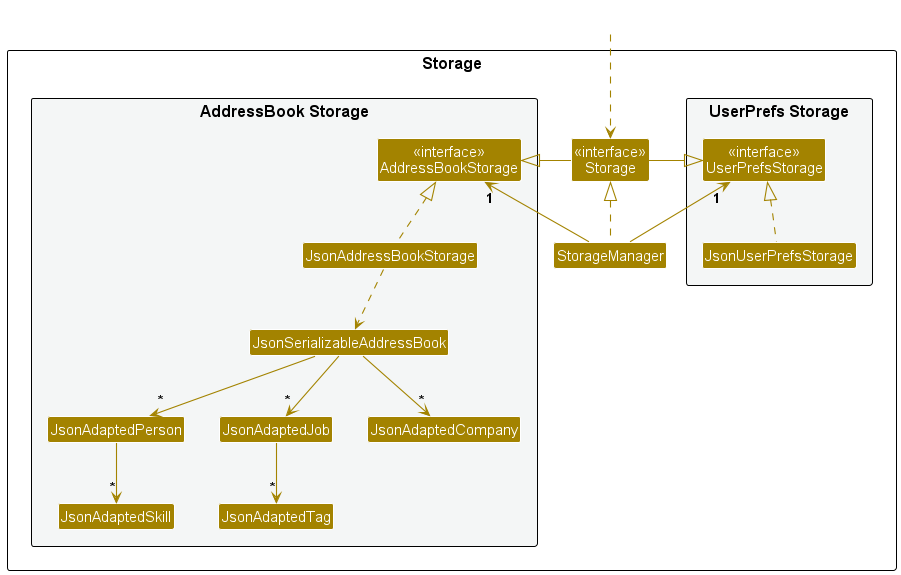

The diagram above was rendered by PlantUML. Its source (embedded in the PNG):
@startuml
!include style.puml
skinparam arrowThickness 1.1
skinparam arrowColor STORAGE_COLOR
skinparam classBackgroundColor STORAGE_COLOR

package Storage as StoragePackage {

package "UserPrefs Storage" #F4F6F6{
Class "<<interface>>\nUserPrefsStorage" as UserPrefsStorage
Class JsonUserPrefsStorage
}

Class "<<interface>>\nStorage" as Storage
Class StorageManager

package "AddressBook Storage" #F4F6F6{
Class "<<interface>>\nAddressBookStorage" as AddressBookStorage
Class JsonAddressBookStorage
Class JsonSerializableAddressBook
Class JsonAdaptedPerson
Class JsonAdaptedTag
Class JsonAdaptedJob
Class JsonAdaptedSkill
Class JsonAdaptedCompany
}

}

Class HiddenOutside #FFFFFF
HiddenOutside ..> Storage

StorageManager .up.|> Storage
StorageManager -up-> "1" UserPrefsStorage
StorageManager -up-> "1" AddressBookStorage

Storage -left-|> UserPrefsStorage
Storage -right-|> AddressBookStorage

JsonUserPrefsStorage .up.|> UserPrefsStorage
JsonAddressBookStorage .up.|> AddressBookStorage
JsonAddressBookStorage ..> JsonSerializableAddressBook
JsonSerializableAddressBook --> "*" JsonAdaptedPerson
JsonSerializableAddressBook --> "*" JsonAdaptedJob
JsonSerializableAddressBook --> "*" JsonAdaptedCompany
JsonAdaptedPerson --> "*" JsonAdaptedSkill
JsonAdaptedJob --> "*" JsonAdaptedTag

@enduml